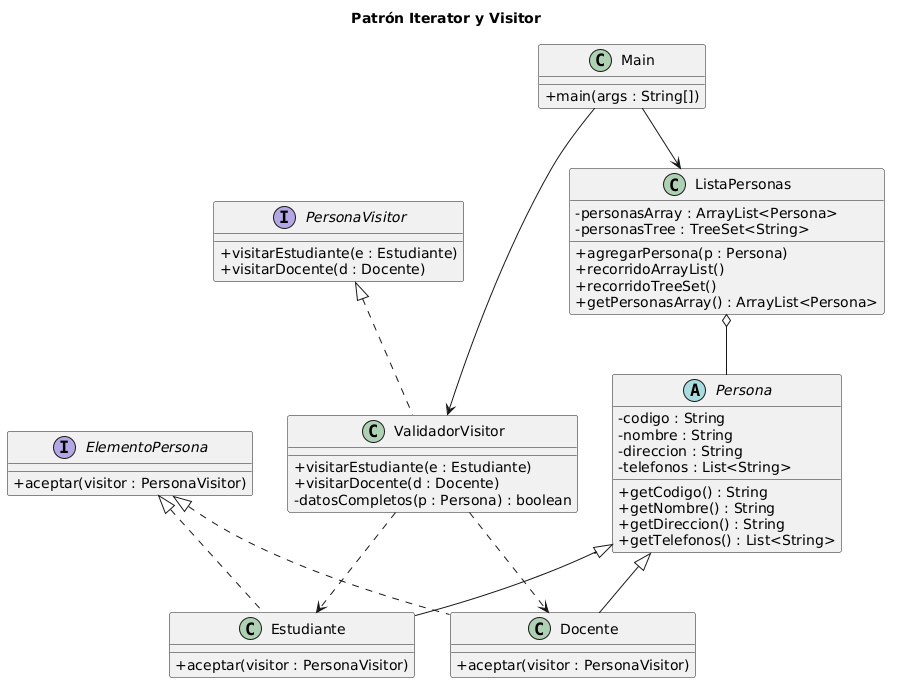

The diagram above was rendered by PlantUML. Its source (embedded in the PNG):
@startuml
skinparam classAttributeIconSize 0

title Patrón Iterator y Visitor

'========================
' INTERFACES
'========================

interface ElementoPersona {

    +aceptar(visitor : PersonaVisitor)
}

interface PersonaVisitor {

    +visitarEstudiante(e : Estudiante)
    +visitarDocente(d : Docente)
}

'========================
' CLASE ABSTRACTA
'========================

abstract class Persona {

    -codigo : String
    -nombre : String
    -direccion : String
    -telefonos : List<String>

    +getCodigo() : String
    +getNombre() : String
    +getDireccion() : String
    +getTelefonos() : List<String>
}

'========================
' CLASES CONCRETAS
'========================

class Estudiante {

    +aceptar(visitor : PersonaVisitor)
}

class Docente {

    +aceptar(visitor : PersonaVisitor)
}

class ValidadorVisitor {

    +visitarEstudiante(e : Estudiante)
    +visitarDocente(d : Docente)
    -datosCompletos(p : Persona) : boolean
}

class ListaPersonas {

    -personasArray : ArrayList<Persona>
    -personasTree : TreeSet<String>

    +agregarPersona(p : Persona)
    +recorridoArrayList()
    +recorridoTreeSet()
    +getPersonasArray() : ArrayList<Persona>
}

class Main {

    +main(args : String[])
}

'========================
' RELACIONES
'========================

Persona <|-- Estudiante
Persona <|-- Docente

ElementoPersona <|.. Estudiante
ElementoPersona <|.. Docente

PersonaVisitor <|.. ValidadorVisitor

' Agregación
ListaPersonas o-- Persona

' Dependencias
Main --> ListaPersonas
Main --> ValidadorVisitor

ValidadorVisitor ..> Estudiante
ValidadorVisitor ..> Docente
@enduml